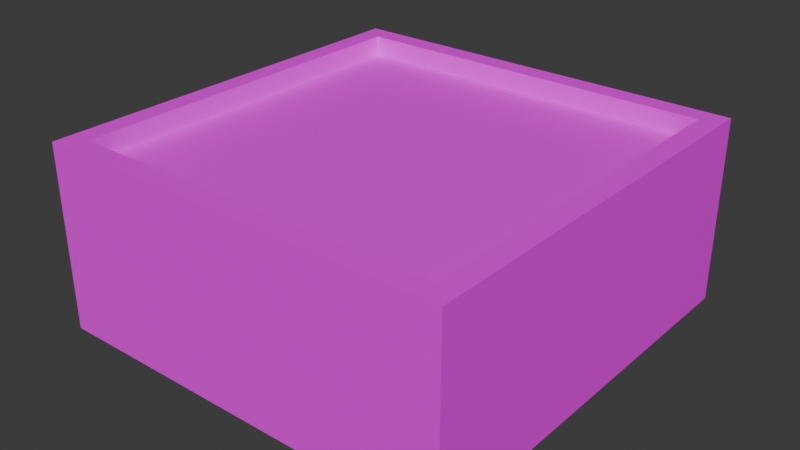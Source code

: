 # Source: apple_pie.blend  (saved by Blender 4.1.24; exported with 4.5.12 LTS)
import bpy
from mathutils import Matrix  # noqa: F401  (used for matrix-valued properties, if any)

bpy.ops.wm.read_factory_settings(use_empty=True)
scene = bpy.context.scene
scene.name = 'Scene'

# ---- collections
col_collection = bpy.data.collections.new('Collection'); scene.collection.children.link(col_collection)

# ---- images (referenced by path relative to the original .blend; pixels are not part of the script)
import os
ASSET_DIR = os.environ.get("B2B_ASSET_DIR", "")  # directory of the original .blend (textures are referenced by path, not embedded)
HERE = os.path.dirname(os.path.abspath(__file__))  # packed textures are extracted next to this script under _unpacked/

def load_image(name, relpath, width, height, colorspace="sRGB"):
    """Load a texture the original file referenced (path relative to the .blend, or extracted next to this script)."""
    p = next((c for c in (os.path.join(HERE, relpath), os.path.join(ASSET_DIR, relpath)) if relpath and os.path.exists(c)), "")
    if p:
        img = bpy.data.images.load(p, check_existing=True)
        img.name = name
    else:  # same state as the original file: an image datablock whose file is absent (Cycles renders it pink)
        img = bpy.data.images.new(name, width, height)
        img.source = "FILE"
        img.filepath = "//" + (relpath or name)
    img.colorspace_settings.name = colorspace
    return img
img_block_art_png = load_image('block_art.png', 'block_art.png', 1024, 1024, 'sRGB')

# ---- materials (node trees are filled in below, after node groups)
mat_pie = bpy.data.materials.new('pie')
mat_pie.alpha_threshold = 0.0
mat_pie.use_transparent_shadow = False
mat_pie.roughness = 0.5
mat_pie.line_color = (0.0, 0.0, 0.0, 1.0)

# ---- material node trees
mat_pie.use_nodes = True; mat_pie.node_tree.nodes.clear()
_N = mat_pie.node_tree.nodes; _L = mat_pie.node_tree.links
n0 = _N.new('ShaderNodeOutputMaterial'); n0.name = 'Material Output'; n0.location = (300, 300)
n1 = _N.new('ShaderNodeBsdfPrincipled'); n1.name = 'Principled BSDF'; n1.location = (10, 300)
n1.inputs[3].default_value = 1.45
n2 = _N.new('ShaderNodeTexImage'); n2.name = 'Image Texture'; n2.location = (-280, 280)
n2.image = img_block_art_png
n2.interpolation = 'Closest'
_L.new(n1.outputs[0], n0.inputs[0])
_L.new(n2.outputs[0], n1.inputs[0])
n0.is_active_output = True

# ---- world
world_world = bpy.data.worlds.new('World'); scene.world = world_world
world_world.use_nodes = True; world_world.node_tree.nodes.clear()
_N = world_world.node_tree.nodes; _L = world_world.node_tree.links
n0 = _N.new('ShaderNodeOutputWorld'); n0.name = 'World Output'; n0.location = (300, 300)
n1 = _N.new('ShaderNodeBackground'); n1.name = 'Background'; n1.location = (10, 300)
n1.inputs[0].default_value = (0.05088, 0.05088, 0.05088, 1.0)
_L.new(n1.outputs[0], n0.inputs[0])
n0.is_active_output = True
world_world.color = (0.05088, 0.05088, 0.05088)
world_world.use_sun_shadow = False
world_world.sun_shadow_jitter_overblur = 0.0

# ---- meshes
me_cube = bpy.data.meshes.new('Cube')
me_cube.from_pydata([(1.0, 1.0, 0.8), (1.0, 1.0, 4.47e-08), (1.0, -1.0, 0.8), (1.0, -1.0, 4.47e-08), (-1.0, 1.0, 0.8), (-1.0, 1.0, 4.47e-08), (-1.0, -1.0, 0.8), (-1.0, -1.0, 4.47e-08), (0.9, 0.9, 0.8), (0.9, -0.9, 0.8), (-0.9, 0.9, 0.8), (-0.9, -0.9, 0.8), (0.9, 0.9, 0.7143), (0.9, -0.9, 0.7143), (-0.9, 0.9, 0.7143), (-0.9, -0.9, 0.7143)], [], [(0, 4, 10, 8), (3, 2, 6, 7), (7, 6, 4, 5), (5, 1, 3, 7), (1, 0, 2, 3), (5, 4, 0, 1), (6, 2, 9, 11), (4, 6, 11, 10), (2, 0, 8, 9), (10, 11, 15, 14), (11, 9, 13, 15), (8, 10, 14, 12), (9, 8, 12, 13), (13, 12, 14, 15)])
_uv = me_cube.uv_layers.new(name='UVMap')
_uv.uv.foreach_set('vector', [1.0, 0.75, 1.0, 1.0, 0.8, 1.0, 0.8, 0.75, 1.0, 0.75, 1.0, 1.0, 0.8, 1.0, 0.8, 0.75, 1.0, 0.75, 1.0, 1.0, 0.8, 1.0, 0.8, 0.75, 1.0, 0.75, 1.0, 1.0, 0.8, 1.0, 0.8, 0.75, 1.0, 0.75, 1.0, 1.0, 0.8, 1.0, 0.8, 0.75, 1.0, 0.75, 1.0, 1.0, 0.8, 1.0, 0.8, 0.75, 1.0, 0.75, 1.0, 1.0, 0.8, 1.0, 0.8, 0.75, 1.0, 0.75, 1.0, 1.0, 0.8, 1.0, 0.8, 0.75, 1.0, 0.75, 1.0, 1.0, 0.8, 1.0, 0.8, 0.75, 1.0, 0.75, 1.0, 1.0, 0.8, 1.0, 0.8, 0.75, 0.8, 1.0, 0.8, 0.75, 1.0, 0.75, 1.0, 1.0, 0.8, 1.0, 0.8, 0.75, 1.0, 0.75, 1.0, 1.0, 0.8, 1.0, 0.8, 0.75, 1.0, 0.75, 1.0, 1.0, 0.8, 0.5, 1.0, 0.5, 1.0, 0.75, 0.8, 0.75])
me_cube.materials.append(mat_pie)
me_cube.use_mirror_vertex_groups = False
me_cube.update()

# ---- objects
ob_cube = bpy.data.objects.new('Cube', me_cube)

# ---- transforms, parenting, visibility, modifiers, constraints
ob_cube.location = (0.0, 0.0, 0.0)
ob_cube.scale = (0.45, 0.45, 0.5)
ob_cube.lock_rotations_4d = False
ob_cube.empty_display_type = 'ARROWS'
ob_cube.lineart.crease_threshold = 0.0

# ---- collection membership
col_collection.objects.link(ob_cube)

# ---- scene / render settings (as saved in the file)
scene.frame_start = 1; scene.frame_end = 250; scene.frame_set(1)
scene.render.engine = 'BLENDER_EEVEE_NEXT'
scene.cycles.sampling_pattern = 'TABULATED_SOBOL'
scene.eevee.ray_tracing_options.trace_max_roughness = 0.0
bpy.context.view_layer.update()

# ---- added for rendering (the .blend has no active camera and no usable light): camera, sun
cam_auto = bpy.data.cameras.new('AutoCamera')
cam_auto.lens = 50.0
cam_auto.sensor_width = 36.0
cam_auto.clip_end = 1000.0
ob_auto_camera = bpy.data.objects.new('AutoCamera', cam_auto)
scene.collection.objects.link(ob_auto_camera)
ob_auto_camera.location = (1.2344, -1.48128, 1.18752)
ob_auto_camera.rotation_euler = (1.09748, -7.21219e-08, 0.694738)
scene.camera = ob_auto_camera
light_auto_sun = bpy.data.lights.new('AutoSun', 'SUN')
light_auto_sun.energy = 3.0
light_auto_sun.angle = 0.0523599
ob_auto_sun = bpy.data.objects.new('AutoSun', light_auto_sun)
scene.collection.objects.link(ob_auto_sun)
ob_auto_sun.rotation_euler = (0.872665, 0.174533, 0.523599)
bpy.context.view_layer.update()
